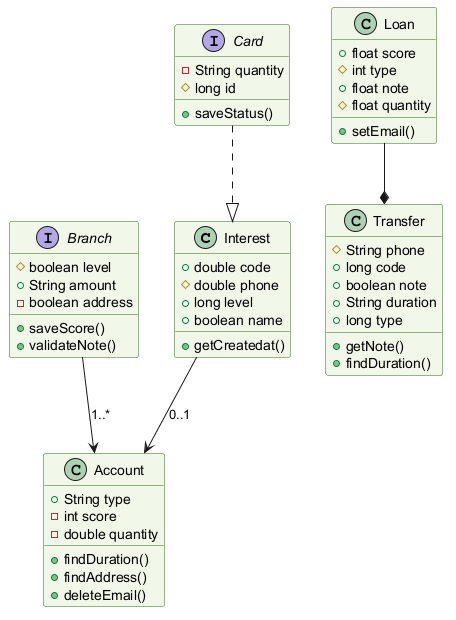

The diagram above was rendered by PlantUML. Its source (embedded in the PNG):
@startuml
skinparam backgroundColor #FFFFFF
skinparam classBackgroundColor #F1F8E9
skinparam classBorderColor #33691E
class Interest {
  +double code
  #double phone
  +long level
  +boolean name
  +getCreatedat()
}
class Transfer {
  #String phone
  +long code
  +boolean note
  +String duration
  +long type
  +getNote()
  +findDuration()
}
class Account {
  +String type
  -int score
  -double quantity
  +findDuration()
  +findAddress()
  +deleteEmail()
}
class Loan {
  +float score
  #int type
  +float note
  #float quantity
  +setEmail()
}
interface Branch {
  #boolean level
  +String amount
  -boolean address
  +saveScore()
  +validateNote()
}
interface Card {
  -String quantity
  #long id
  +saveStatus()
}
Interest --> Account : "0..1"
Branch --> Account : "1..*"
Loan --* Transfer
Card ..|> Interest
@enduml